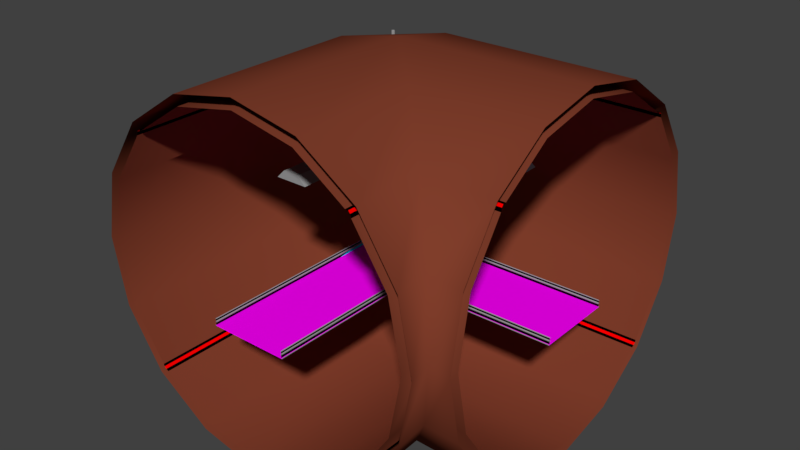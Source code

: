 # Source: room_tunnel_corner.blend  (saved by Blender 2.79.0; exported with 4.5.12 LTS)
import bpy
from mathutils import Matrix  # noqa: F401  (used for matrix-valued properties, if any)

bpy.ops.wm.read_factory_settings(use_empty=True)
scene = bpy.context.scene
scene.name = 'Scene'

# ---- collections
col_collection_1 = bpy.data.collections.new('Collection 1'); scene.collection.children.link(col_collection_1)

# ---- materials (node trees are filled in below, after node groups)
mat_walls = bpy.data.materials.new('Walls')
mat_walls.alpha_threshold = 0.0
mat_walls.use_transparent_shadow = False
mat_walls.diffuse_color = (0.2128, 0.04774, 0.02442, 1.0)
mat_walls.roughness = 0.5
mat_walls.line_color = (0.0, 0.0, 0.0, 1.0)
mat_light = bpy.data.materials.new('Light')
mat_light.alpha_threshold = 0.0
mat_light.use_transparent_shadow = False
mat_light.diffuse_color = (1.0, 1.0, 1.0, 1.0)
mat_light.roughness = 0.5
mat_metal = bpy.data.materials.new('Metal')
mat_metal.alpha_threshold = 0.0
mat_metal.use_transparent_shadow = False
mat_metal.diffuse_color = (0.3264, 0.3264, 0.3264, 1.0)
mat_metal.roughness = 0.5
mat_floor = bpy.data.materials.new('Floor')
mat_floor.alpha_threshold = 0.0
mat_floor.use_transparent_shadow = False
mat_floor.diffuse_color = (1.0, 0.0, 1.0, 1.0)
mat_floor.roughness = 0.5
mat_sides = bpy.data.materials.new('Sides')
mat_sides.alpha_threshold = 0.0
mat_sides.use_transparent_shadow = False
mat_sides.diffuse_color = (0.0, 1.0, 1.0, 1.0)
mat_sides.roughness = 0.5
mat_dark = bpy.data.materials.new('dark')
mat_dark.alpha_threshold = 0.0
mat_dark.use_transparent_shadow = False
mat_dark.diffuse_color = (0.0, 0.0, 0.0, 1.0)
mat_dark.roughness = 0.5
mat_wall_lights = bpy.data.materials.new('wall lights')
mat_wall_lights.alpha_threshold = 0.0
mat_wall_lights.use_transparent_shadow = False
mat_wall_lights.diffuse_color = (1.0, 0.0, 0.0, 1.0)
mat_wall_lights.roughness = 0.5
mat_walls_001 = bpy.data.materials.new('Walls.001')
mat_walls_001.alpha_threshold = 0.0
mat_walls_001.use_transparent_shadow = False
mat_walls_001.diffuse_color = (0.2128, 0.04774, 0.02442, 1.0)
mat_walls_001.roughness = 0.5
mat_walls_001.line_color = (0.0, 0.0, 0.0, 1.0)
mat_walllights = bpy.data.materials.new('WallLights')
mat_walllights.alpha_threshold = 0.0
mat_walllights.use_transparent_shadow = False
mat_walllights.diffuse_color = (1.0, 0.0, 0.0, 1.0)
mat_walllights.roughness = 0.5
mat_dark_002 = bpy.data.materials.new('dark.002')
mat_dark_002.alpha_threshold = 0.0
mat_dark_002.use_transparent_shadow = False
mat_dark_002.diffuse_color = (0.0, 0.0, 0.0, 1.0)
mat_dark_002.roughness = 0.5
mat_walls_004 = bpy.data.materials.new('Walls.004')
mat_walls_004.alpha_threshold = 0.0
mat_walls_004.use_transparent_shadow = False
mat_walls_004.diffuse_color = (0.2128, 0.04774, 0.02442, 1.0)
mat_walls_004.roughness = 0.5
mat_walls_004.line_color = (0.0, 0.0, 0.0, 1.0)
mat_walllights_002 = bpy.data.materials.new('WallLights.002')
mat_walllights_002.alpha_threshold = 0.0
mat_walllights_002.use_transparent_shadow = False
mat_walllights_002.diffuse_color = (1.0, 0.0, 0.0, 1.0)
mat_walllights_002.roughness = 0.5
mat_dark_003 = bpy.data.materials.new('dark.003')
mat_dark_003.alpha_threshold = 0.0
mat_dark_003.use_transparent_shadow = False
mat_dark_003.diffuse_color = (0.0, 0.0, 0.0, 1.0)
mat_dark_003.roughness = 0.5

# ---- material node trees

# ---- world
world_world = bpy.data.worlds.new('World'); scene.world = world_world
world_world.color = (0.05088, 0.05088, 0.05088)
world_world.use_sun_shadow = False
world_world.sun_shadow_jitter_overblur = 0.0
world_world.cycles.sampling_method = 'MANUAL'

# ---- meshes
me_cube_006 = bpy.data.meshes.new('Cube.006')
me_cube_006.from_pydata([(-0.2517, -0.8517, 0.0), (-0.2, -1.0, 0.1374), (-0.2517, 0.8517, 0.0), (-0.2, 1.0, 0.1374), (0.2517, -0.8517, 0.0), (0.2, -1.0, 0.1374), (0.2517, 0.8517, 0.0), (0.2, 1.0, 0.1374), (-4.47e-08, 0.4293, 0.08744), (-4.47e-08, 0.4293, 1.987), (-0.07071, 0.5, 0.08744), (-0.07071, 0.5, 1.987), (0.07071, 0.5, 0.08744), (0.07071, 0.5, 1.987), (4.47e-08, 0.5707, 0.08744), (4.47e-08, 0.5707, 1.987), (-4.47e-08, -0.5707, 0.08744), (-4.47e-08, -0.5707, 1.987), (-0.07071, -0.5, 0.08744), (-0.07071, -0.5, 1.987), (0.07071, -0.5, 0.08744), (0.07071, -0.5, 1.987), (4.47e-08, -0.4293, 0.08744), (4.47e-08, -0.4293, 1.987), (-0.4, 1.0, -0.06256), (-0.4, -1.0, -0.06256), (0.4, 1.0, -0.06256), (0.4, -1.0, -0.06256)], [], [(25, 1, 3, 24), (24, 3, 7, 26), (26, 7, 5, 27), (27, 5, 1, 25), (2, 6, 4, 0), (7, 3, 1, 5), (8, 9, 11, 10), (10, 11, 15, 14), (14, 15, 13, 12), (12, 13, 9, 8), (10, 14, 12, 8), (15, 11, 9, 13), (16, 17, 19, 18), (18, 19, 23, 22), (22, 23, 21, 20), (20, 21, 17, 16), (18, 22, 20, 16), (23, 19, 17, 21), (2, 0, 25, 24), (6, 2, 24, 26), (4, 6, 26, 27), (0, 4, 27, 25)])
me_cube_006.polygons.foreach_set('use_smooth', [0, 0, 0, 0, 0, 0, 1, 1, 1, 1, 1, 1, 1, 1, 1, 1, 1, 1, 0, 0, 0, 0])
me_cube_006.polygons.foreach_set('material_index', [2, 2, 2, 2, 1, 2, 2, 2, 2, 2, 2, 2, 2, 2, 2, 2, 2, 2, 2, 2, 2, 2])
_uv = me_cube_006.uv_layers.new(name='UVMap')
_uv.uv.foreach_set('vector', [0.5221, 0.5021, 0.5442, 0.5021, 0.5442, 0.7178, 0.5221, 0.7178, 0.4114, 0.8473, 0.3892, 0.8257, 0.3892, 0.7826, 0.4114, 0.761, 0.6106, 0.7178, 0.5885, 0.7178, 0.5885, 0.5021, 0.6106, 0.5021, 0.4778, 0.822, 0.4557, 0.8068, 0.4557, 0.7762, 0.4778, 0.761, 0.4057, 0.5181, 0.4614, 0.5181, 0.4614, 0.7018, 0.4057, 0.7018, 0.5885, 0.7178, 0.5442, 0.7178, 0.5442, 0.5021, 0.5885, 0.5021, 0.7214, 0.7502, 0.7214, 0.9552, 0.7103, 0.9552, 0.7103, 0.7502, 0.6549, 0.707, 0.6549, 0.5021, 0.6628, 0.5021, 0.6628, 0.707, 0.6628, 0.707, 0.6628, 0.5021, 0.6706, 0.5021, 0.6706, 0.707, 0.6549, 0.9552, 0.6549, 0.7502, 0.666, 0.7502, 0.666, 0.9552, 0.5774, 0.7718, 0.5774, 0.761, 0.5885, 0.761, 0.5885, 0.7718, 0.5885, 0.8257, 0.5774, 0.8257, 0.5774, 0.8149, 0.5885, 0.8149, 0.8412, 0.5021, 0.8412, 0.707, 0.8302, 0.707, 0.8302, 0.5021, 0.7149, 0.707, 0.7149, 0.5021, 0.7227, 0.5021, 0.7227, 0.707, 0.7227, 0.707, 0.7227, 0.5021, 0.7305, 0.5021, 0.7305, 0.707, 0.7859, 0.5021, 0.7859, 0.707, 0.7748, 0.707, 0.7748, 0.5021, 0.5221, 0.7718, 0.5221, 0.761, 0.5332, 0.761, 0.5332, 0.7718, 0.5332, 0.8257, 0.5221, 0.8257, 0.5221, 0.8149, 0.5332, 0.8149, 0.4057, 0.5181, 0.4057, 0.7018, 0.3892, 0.7178, 0.3892, 0.5021, 0.4614, 0.5181, 0.4057, 0.5181, 0.3892, 0.5021, 0.4778, 0.5021, 0.4614, 0.7018, 0.4614, 0.5181, 0.4778, 0.5021, 0.4778, 0.7178, 0.4057, 0.7018, 0.4614, 0.7018, 0.4778, 0.7178, 0.3892, 0.7178])
me_cube_006.materials.append(mat_walls)
me_cube_006.materials.append(mat_light)
me_cube_006.materials.append(mat_metal)
me_cube_006.use_remesh_preserve_volume = False
me_cube_006.use_remesh_preserve_attributes = False
me_cube_006.use_mirror_vertex_groups = False
me_cube_006.update()
me_cube_004 = bpy.data.meshes.new('Cube.004')
me_cube_004.from_pydata([(-0.2517, -0.8517, 0.0), (-0.2, -1.0, 0.1374), (-0.2517, 0.8517, 0.0), (-0.2, 1.0, 0.1374), (0.2517, -0.8517, 0.0), (0.2, -1.0, 0.1374), (0.2517, 0.8517, 0.0), (0.2, 1.0, 0.1374), (-4.47e-08, 0.4293, 0.08744), (-4.47e-08, 0.4293, 1.987), (-0.07071, 0.5, 0.08744), (-0.07071, 0.5, 1.987), (0.07071, 0.5, 0.08744), (0.07071, 0.5, 1.987), (4.47e-08, 0.5707, 0.08744), (4.47e-08, 0.5707, 1.987), (-4.47e-08, -0.5707, 0.08744), (-4.47e-08, -0.5707, 1.987), (-0.07071, -0.5, 0.08744), (-0.07071, -0.5, 1.987), (0.07071, -0.5, 0.08744), (0.07071, -0.5, 1.987), (4.47e-08, -0.4293, 0.08744), (4.47e-08, -0.4293, 1.987), (-0.4, 1.0, -0.06256), (-0.4, -1.0, -0.06256), (0.4, 1.0, -0.06256), (0.4, -1.0, -0.06256)], [], [(25, 1, 3, 24), (24, 3, 7, 26), (26, 7, 5, 27), (27, 5, 1, 25), (2, 6, 4, 0), (7, 3, 1, 5), (8, 9, 11, 10), (10, 11, 15, 14), (14, 15, 13, 12), (12, 13, 9, 8), (10, 14, 12, 8), (15, 11, 9, 13), (16, 17, 19, 18), (18, 19, 23, 22), (22, 23, 21, 20), (20, 21, 17, 16), (18, 22, 20, 16), (23, 19, 17, 21), (2, 0, 25, 24), (6, 2, 24, 26), (4, 6, 26, 27), (0, 4, 27, 25)])
me_cube_004.polygons.foreach_set('use_smooth', [0, 0, 0, 0, 0, 0, 1, 1, 1, 1, 1, 1, 1, 1, 1, 1, 1, 1, 0, 0, 0, 0])
me_cube_004.polygons.foreach_set('material_index', [2, 2, 2, 2, 1, 2, 2, 2, 2, 2, 2, 2, 2, 2, 2, 2, 2, 2, 2, 2, 2, 2])
_uv = me_cube_004.uv_layers.new(name='UVMap')
_uv.uv.foreach_set('vector', [0.5221, 0.5021, 0.5442, 0.5021, 0.5442, 0.7178, 0.5221, 0.7178, 0.4114, 0.8473, 0.3892, 0.8257, 0.3892, 0.7826, 0.4114, 0.761, 0.6106, 0.7178, 0.5885, 0.7178, 0.5885, 0.5021, 0.6106, 0.5021, 0.4778, 0.822, 0.4557, 0.8068, 0.4557, 0.7762, 0.4778, 0.761, 0.4057, 0.5181, 0.4614, 0.5181, 0.4614, 0.7018, 0.4057, 0.7018, 0.5885, 0.7178, 0.5442, 0.7178, 0.5442, 0.5021, 0.5885, 0.5021, 0.7214, 0.7502, 0.7214, 0.9552, 0.7103, 0.9552, 0.7103, 0.7502, 0.6549, 0.707, 0.6549, 0.5021, 0.6628, 0.5021, 0.6628, 0.707, 0.6628, 0.707, 0.6628, 0.5021, 0.6706, 0.5021, 0.6706, 0.707, 0.6549, 0.9552, 0.6549, 0.7502, 0.666, 0.7502, 0.666, 0.9552, 0.5774, 0.7718, 0.5774, 0.761, 0.5885, 0.761, 0.5885, 0.7718, 0.5885, 0.8257, 0.5774, 0.8257, 0.5774, 0.8149, 0.5885, 0.8149, 0.8412, 0.5021, 0.8412, 0.707, 0.8302, 0.707, 0.8302, 0.5021, 0.7149, 0.707, 0.7149, 0.5021, 0.7227, 0.5021, 0.7227, 0.707, 0.7227, 0.707, 0.7227, 0.5021, 0.7305, 0.5021, 0.7305, 0.707, 0.7859, 0.5021, 0.7859, 0.707, 0.7748, 0.707, 0.7748, 0.5021, 0.5221, 0.7718, 0.5221, 0.761, 0.5332, 0.761, 0.5332, 0.7718, 0.5332, 0.8257, 0.5221, 0.8257, 0.5221, 0.8149, 0.5332, 0.8149, 0.4057, 0.5181, 0.4057, 0.7018, 0.3892, 0.7178, 0.3892, 0.5021, 0.4614, 0.5181, 0.4057, 0.5181, 0.3892, 0.5021, 0.4778, 0.5021, 0.4614, 0.7018, 0.4614, 0.5181, 0.4778, 0.5021, 0.4778, 0.7178, 0.4057, 0.7018, 0.4614, 0.7018, 0.4778, 0.7178, 0.3892, 0.7178])
me_cube_004.materials.append(mat_walls)
me_cube_004.materials.append(mat_light)
me_cube_004.materials.append(mat_metal)
me_cube_004.use_remesh_preserve_volume = False
me_cube_004.use_remesh_preserve_attributes = False
me_cube_004.use_mirror_vertex_groups = False
me_cube_004.update()
me_cube_003 = bpy.data.meshes.new('Cube.003')
me_cube_003.from_pydata([(0.9859, -5.0, 0.08), (1.0, -5.0, 0.1083), (0.9859, -1.0, 0.08), (1.0, -1.0, 0.1083), (1.0, -5.0, 0.05172), (1.014, -5.0, 0.08), (1.0, -1.0, 0.05172), (1.014, -1.0, 0.08), (0.9859, -5.0, 0.16), (1.0, -5.0, 0.1741), (0.9859, -1.0, 0.16), (1.0, -1.0, 0.1741), (1.0, -5.0, 0.1459), (1.014, -5.0, 0.16), (1.0, -1.0, 0.1459), (1.014, -1.0, 0.16), (-1.014, -5.0, 0.08), (-1.0, -5.0, 0.1083), (-1.014, 1.0, 0.08), (-1.0, 1.0, 0.1083), (-1.0, -5.0, 0.05172), (-0.9859, -5.0, 0.08), (-1.0, 1.0, 0.05172), (-0.9859, 1.0, 0.08), (-1.014, -5.0, 0.16), (-1.0, -5.0, 0.1741), (-1.014, 1.0, 0.16), (-1.0, 1.0, 0.1741), (-1.0, -5.0, 0.1459), (-0.9859, -5.0, 0.16), (-1.0, 1.0, 0.1459), (-0.9859, 1.0, 0.16), (5.0, 0.9859, 0.08), (5.0, 1.0, 0.1083), (-1.0, 0.9859, 0.08), (-1.0, 1.0, 0.1083), (5.0, 1.0, 0.05172), (5.0, 1.014, 0.08), (-1.0, 1.0, 0.05172), (-1.0, 1.014, 0.08), (5.0, 0.9859, 0.16), (5.0, 1.0, 0.1741), (-1.0, 0.9859, 0.16), (-1.0, 1.0, 0.1741), (5.0, 1.0, 0.1459), (5.0, 1.014, 0.16), (-1.0, 1.0, 0.1459), (-1.0, 1.014, 0.16), (5.0, -1.014, 0.08), (5.0, -1.0, 0.1083), (1.0, -1.014, 0.08), (1.0, -1.0, 0.1083), (5.0, -1.0, 0.05172), (5.0, -0.9859, 0.08), (1.0, -1.0, 0.05172), (1.0, -0.9859, 0.08), (5.0, -1.014, 0.16), (5.0, -1.0, 0.1741), (1.0, -1.014, 0.16), (1.0, -1.0, 0.1741), (5.0, -1.0, 0.1459), (5.0, -0.9859, 0.16), (1.0, -1.0, 0.1459), (1.0, -0.9859, 0.16), (-1.0, 1.014, 0.08), (-1.0, 1.0, 0.1083), (-1.0, 1.0, 0.05172), (-1.0, 0.9859, 0.08), (-1.0, 1.014, 0.16), (-1.0, 1.0, 0.1741), (-1.0, 1.0, 0.1459), (-1.0, 0.9859, 0.16), (-1.0, 0.947, -1.49e-08), (-1.0, 0.947, 5.2), (-1.053, 1.0, -1.49e-08), (-1.053, 1.0, 5.2), (-0.947, 1.0, -1.49e-08), (-0.947, 1.0, 5.2), (-1.0, 1.053, -1.49e-08), (-1.0, 1.053, 5.2), (-1.032, 0.9675, -0.008428), (-1.032, 1.032, -0.008428), (-0.9675, 1.032, -0.008428), (-0.9675, 0.9675, -0.008428), (-1.0, 1.0, -0.02745), (1.0, -1.053, -1.49e-08), (1.0, -1.053, 5.2), (0.947, -1.0, -1.49e-08), (0.947, -1.0, 5.2), (1.053, -1.0, -1.49e-08), (1.053, -1.0, 5.2), (1.0, -0.947, -1.49e-08), (1.0, -0.947, 5.2), (0.9675, -1.032, -0.008428), (0.9675, -0.9675, -0.008428), (1.032, -0.9675, -0.008428), (1.032, -1.032, -0.008428), (1.0, -1.0, -0.02745)], [(65, 64), (66, 64), (65, 67), (67, 66), (69, 68), (70, 68), (69, 71), (71, 70)], [(0, 1, 3, 2), (6, 7, 5, 4), (2, 6, 4, 0), (7, 3, 1, 5), (8, 9, 11, 10), (14, 15, 13, 12), (10, 14, 12, 8), (15, 11, 9, 13), (16, 17, 19, 18), (22, 23, 21, 20), (18, 22, 20, 16), (23, 19, 17, 21), (24, 25, 27, 26), (30, 31, 29, 28), (26, 30, 28, 24), (31, 27, 25, 29), (32, 33, 35, 34), (38, 39, 37, 36), (34, 38, 36, 32), (39, 35, 33, 37), (40, 41, 43, 42), (46, 47, 45, 44), (42, 46, 44, 40), (47, 43, 41, 45), (48, 49, 51, 50), (54, 55, 53, 52), (50, 54, 52, 48), (55, 51, 49, 53), (56, 57, 59, 58), (62, 63, 61, 60), (58, 62, 60, 56), (63, 59, 57, 61), (72, 73, 75, 74, 80), (74, 75, 79, 78, 81), (78, 79, 77, 76, 82), (76, 77, 73, 72, 83), (84, 82, 76, 83), (85, 86, 88, 87, 93), (80, 84, 83, 72), (74, 81, 84, 80), (81, 78, 82, 84), (87, 88, 92, 91, 94), (91, 92, 90, 89, 95), (89, 90, 86, 85, 96), (97, 95, 89, 96), (93, 97, 96, 85), (87, 94, 97, 93), (94, 91, 95, 97)])
me_cube_003.polygons.foreach_set('use_smooth', [True] * 48)
me_cube_003.polygons.foreach_set('material_index', [1, 1, 1, 1, 1, 1, 1, 1, 1, 1, 1, 1, 1, 1, 1, 1, 1, 1, 1, 1, 1, 1, 1, 1, 1, 1, 1, 1, 1, 1, 1, 1, 1, 1, 1, 1, 1, 1, 1, 1, 1, 1, 1, 1, 1, 1, 1, 1])
_uv = me_cube_003.uv_layers.new(name='UVMap')
_uv.uv.foreach_set('vector', [0.05026, 0.07237, 0.05043, 0.05668, 0.9496, 0.05668, 0.9494, 0.07237, 0.9499, 0.0253, 0.9497, 0.04099, 0.0506, 0.04099, 0.05077, 0.0253, 0.9494, 0.07237, 0.9492, 0.08806, 0.0501, 0.08806, 0.05026, 0.07237, 0.9497, 0.04099, 0.9496, 0.05668, 0.05043, 0.05668, 0.0506, 0.04099, 0.05026, 0.07237, 0.05043, 0.05668, 0.9496, 0.05668, 0.9494, 0.07237, 0.9499, 0.0253, 0.9497, 0.04099, 0.0506, 0.04099, 0.05077, 0.0253, 0.9494, 0.07237, 0.9492, 0.08806, 0.0501, 0.08806, 0.05026, 0.07237, 0.9497, 0.04099, 0.9496, 0.05668, 0.05043, 0.05668, 0.0506, 0.04099, 0.05026, 0.07237, 0.05043, 0.05668, 0.9496, 0.05668, 0.9494, 0.07237, 0.9499, 0.0253, 0.9497, 0.04099, 0.0506, 0.04099, 0.05077, 0.0253, 0.9494, 0.07237, 0.9492, 0.08806, 0.0501, 0.08806, 0.05026, 0.07237, 0.9497, 0.04099, 0.9496, 0.05668, 0.05043, 0.05668, 0.0506, 0.04099, 0.05026, 0.07237, 0.05043, 0.05668, 0.9496, 0.05668, 0.9494, 0.07237, 0.9499, 0.0253, 0.9497, 0.04099, 0.0506, 0.04099, 0.05077, 0.0253, 0.9494, 0.07237, 0.9492, 0.08806, 0.0501, 0.08806, 0.05026, 0.07237, 0.9497, 0.04099, 0.9496, 0.05668, 0.05043, 0.05668, 0.0506, 0.04099, 0.05026, 0.07237, 0.05043, 0.05668, 0.9496, 0.05668, 0.9494, 0.07237, 0.9499, 0.0253, 0.9497, 0.04099, 0.0506, 0.04099, 0.05077, 0.0253, 0.9494, 0.07237, 0.9492, 0.08806, 0.0501, 0.08806, 0.05026, 0.07237, 0.9497, 0.04099, 0.9496, 0.05668, 0.05043, 0.05668, 0.0506, 0.04099, 0.05026, 0.07237, 0.05043, 0.05668, 0.9496, 0.05668, 0.9494, 0.07237, 0.9499, 0.0253, 0.9497, 0.04099, 0.0506, 0.04099, 0.05077, 0.0253, 0.9494, 0.07237, 0.9492, 0.08806, 0.0501, 0.08806, 0.05026, 0.07237, 0.9497, 0.04099, 0.9496, 0.05668, 0.05043, 0.05668, 0.0506, 0.04099, 0.05026, 0.07237, 0.05043, 0.05668, 0.9496, 0.05668, 0.9494, 0.07237, 0.9499, 0.0253, 0.9497, 0.04099, 0.0506, 0.04099, 0.05077, 0.0253, 0.9494, 0.07237, 0.9492, 0.08806, 0.0501, 0.08806, 0.05026, 0.07237, 0.9497, 0.04099, 0.9496, 0.05668, 0.05043, 0.05668, 0.0506, 0.04099, 0.05026, 0.07237, 0.05043, 0.05668, 0.9496, 0.05668, 0.9494, 0.07237, 0.9499, 0.0253, 0.9497, 0.04099, 0.0506, 0.04099, 0.05077, 0.0253, 0.9494, 0.07237, 0.9492, 0.08806, 0.0501, 0.08806, 0.05026, 0.07237, 0.9497, 0.04099, 0.9496, 0.05668, 0.05043, 0.05668, 0.0506, 0.04099, 0.0, 0.0, 0.0, 0.0, 0.0, 0.0, 0.0, 0.0, 0.0, 0.0, 0.0, 0.0, 0.0, 0.0, 0.0, 0.0, 0.0, 0.0, 0.0, 0.0, 0.0, 0.0, 0.0, 0.0, 0.0, 0.0, 0.0, 0.0, 0.0, 0.0, 0.0, 0.0, 0.0, 0.0, 0.0, 0.0, 0.0, 0.0, 0.0, 0.0, 0.0, 0.0, 0.0, 0.0, 0.0, 0.0, 0.0, 0.0, 0.0, 0.0, 0.0, 0.0, 0.0, 0.0, 0.0, 0.0, 0.0, 0.0, 0.0, 0.0, 0.0, 0.0, 0.0, 0.0, 0.0, 0.0, 0.0, 0.0, 0.0, 0.0, 0.0, 0.0, 0.0, 0.0, 0.0, 0.0, 0.0, 0.0, 0.0, 0.0, 0.0, 0.0, 0.0, 0.0, 0.0, 0.0, 0.0, 0.0, 0.0, 0.0, 0.0, 0.0, 0.0, 0.0, 0.0, 0.0, 0.0, 0.0, 0.0, 0.0, 0.0, 0.0, 0.0, 0.0, 0.0, 0.0, 0.0, 0.0, 0.0, 0.0, 0.0, 0.0, 0.0, 0.0, 0.0, 0.0, 0.0, 0.0, 0.0, 0.0, 0.0, 0.0, 0.0, 0.0, 0.0, 0.0, 0.0, 0.0, 0.0, 0.0, 0.0, 0.0, 0.0, 0.0, 0.0, 0.0, 0.0, 0.0, 0.0, 0.0, 0.0, 0.0, 0.0, 0.0])
me_cube_003.materials.append(mat_walls)
me_cube_003.materials.append(mat_metal)
me_cube_003.use_remesh_preserve_volume = False
me_cube_003.use_remesh_preserve_attributes = False
me_cube_003.use_mirror_vertex_groups = False
me_cube_003.update()
me_cube_002 = bpy.data.meshes.new('Cube.002')
me_cube_002.from_pydata([(1.0, -3.0, 0.0), (-1.0, -3.0, 0.0), (1.0, -3.0, 0.16), (-1.0, -3.0, 0.16), (1.0, -2.0, 0.0), (1.0, -1.0, 0.0), (-1.0, -1.0, 0.0), (-1.0, -2.0, 0.0), (-1.0, -1.0, 0.16), (-1.0, -2.0, 0.16), (1.0, -2.0, 0.16), (1.0, -1.0, 0.16), (1.0, -3.0, 0.0), (-1.0, -3.0, 0.0), (1.0, -3.0, 0.16), (-1.0, -3.0, 0.16), (1.0, -2.0, 0.0), (1.0, -1.0, 0.0), (-1.0, -1.0, 0.0), (-1.0, -2.0, 0.0), (-1.0, -1.0, 0.16), (-1.0, -2.0, 0.16), (1.0, -2.0, 0.16), (1.0, -1.0, 0.16), (1.022, -3.0, 0.0), (-1.022, -3.0, 0.0), (1.022, -2.0, 0.0), (1.022, -1.0, 0.0), (1.022, 0.0, 0.0), (-1.022, 0.0, 0.0), (-1.022, -1.0, 0.0), (-1.022, -2.0, 0.0), (0.0, -3.0, 0.0), (0.0, 0.0, 0.0), (0.0, -1.0, 0.0), (0.0, -2.0, 0.0), (1.022, -4.0, 0.0), (-1.022, -4.0, 0.0), (1.022, -3.0, 0.0), (-1.022, -3.0, 0.0), (0.0, -4.0, 0.0), (0.0, -3.0, 0.0), (1.0, -4.0, 0.0), (-1.0, -4.0, 0.0), (1.0, -4.0, 0.16), (-1.0, -4.0, 0.16), (1.0, -3.0, 0.0), (-1.0, -3.0, 0.0), (-1.0, -3.0, 0.16), (1.0, -3.0, 0.16), (1.0, -4.0, 0.0), (-1.0, -4.0, 0.0), (1.0, -4.0, 0.16), (-1.0, -4.0, 0.16), (1.0, -3.0, 0.0), (-1.0, -3.0, 0.0), (-1.0, -3.0, 0.16), (1.0, -3.0, 0.16), (1.022, -5.0, 0.0), (-1.022, -5.0, 0.0), (1.022, -4.0, 0.0), (-1.022, -4.0, 0.0), (0.0, -5.0, 0.0), (0.0, -4.0, 0.0), (1.0, -5.0, 0.0), (-1.0, -5.0, 0.0), (1.0, -5.0, 0.16), (-1.0, -5.0, 0.16), (1.0, -4.0, 0.0), (-1.0, -4.0, 0.0), (-1.0, -4.0, 0.16), (1.0, -4.0, 0.16), (1.0, -5.0, 0.0), (-1.0, -5.0, 0.0), (1.0, -5.0, 0.16), (-1.0, -5.0, 0.16), (1.0, -4.0, 0.0), (-1.0, -4.0, 0.0), (-1.0, -4.0, 0.16), (1.0, -4.0, 0.16), (3.0, 1.0, 7.451e-09), (3.0, -1.0, 7.451e-09), (3.0, 1.0, 0.16), (3.0, -1.0, 0.16), (2.0, 1.0, 7.451e-09), (1.0, 1.0, 7.451e-09), (1.0, -1.0, 7.451e-09), (2.0, -1.0, 7.451e-09), (1.0, -1.0, 0.16), (2.0, -1.0, 0.16), (2.0, 1.0, 0.16), (1.0, 1.0, 0.16), (3.0, 1.0, 7.451e-09), (3.0, -1.0, 7.451e-09), (3.0, 1.0, 0.16), (3.0, -1.0, 0.16), (2.0, 1.0, 7.451e-09), (1.0, 1.0, 7.451e-09), (1.0, -1.0, 7.451e-09), (2.0, -1.0, 7.451e-09), (1.0, -1.0, 0.16), (2.0, -1.0, 0.16), (2.0, 1.0, 0.16), (1.0, 1.0, 0.16), (3.0, 1.022, 7.451e-09), (3.0, -1.022, 7.451e-09), (2.0, 1.022, 7.451e-09), (1.0, 1.022, 7.451e-09), (1.0, -1.022, 7.451e-09), (2.0, -1.022, 7.451e-09), (3.0, 2.384e-07, 7.451e-09), (1.0, 0.0, 7.451e-09), (2.0, 0.0, 7.451e-09), (4.0, 1.022, 7.451e-09), (4.0, -1.022, 7.451e-09), (3.0, 1.022, 7.451e-09), (3.0, -1.022, 7.451e-09), (4.0, 0.0, 7.451e-09), (3.0, 2.384e-07, 7.451e-09), (4.0, 1.0, 7.451e-09), (4.0, -1.0, 7.451e-09), (4.0, 1.0, 0.16), (4.0, -1.0, 0.16), (3.0, 1.0, 7.451e-09), (3.0, -1.0, 7.451e-09), (3.0, -1.0, 0.16), (3.0, 1.0, 0.16), (4.0, 1.0, 7.451e-09), (4.0, -1.0, 7.451e-09), (4.0, 1.0, 0.16), (4.0, -1.0, 0.16), (3.0, 1.0, 7.451e-09), (3.0, -1.0, 7.451e-09), (3.0, -1.0, 0.16), (3.0, 1.0, 0.16), (5.0, 1.022, 7.451e-09), (5.0, -1.022, 7.451e-09), (4.0, 1.022, 7.451e-09), (4.0, -1.022, 7.451e-09), (5.0, 0.0, 7.451e-09), (4.0, 0.0, 7.451e-09), (5.0, 1.0, 7.451e-09), (5.0, -1.0, 7.451e-09), (5.0, 1.0, 0.16), (5.0, -1.0, 0.16), (4.0, 1.0, 7.451e-09), (4.0, -1.0, 7.451e-09), (4.0, -1.0, 0.16), (4.0, 1.0, 0.16), (5.0, 1.0, 7.451e-09), (5.0, -1.0, 7.451e-09), (5.0, 1.0, 0.16), (5.0, -1.0, 0.16), (4.0, 1.0, 7.451e-09), (4.0, -1.0, 7.451e-09), (4.0, -1.0, 0.16), (4.0, 1.0, 0.16), (1.022, -3.0, -0.02), (-1.022, -3.0, -0.02), (1.022, -2.0, -0.02), (1.022, -1.0, -0.02), (-1.022, -1.0, -0.02), (-1.022, -2.0, -0.02), (1.022, -4.0, -0.02), (-1.022, -4.0, -0.02), (1.022, -3.0, -0.02), (-1.022, -3.0, -0.02), (1.022, -5.0, -0.02), (-1.022, -5.0, -0.02), (1.022, -4.0, -0.02), (-1.022, -4.0, -0.02), (3.0, 1.022, -0.02), (3.0, -1.022, -0.02), (2.0, 1.022, -0.02), (1.0, 1.022, -0.02), (1.0, -1.022, -0.02), (2.0, -1.022, -0.02), (4.0, 1.022, -0.02), (4.0, -1.022, -0.02), (3.0, 1.022, -0.02), (3.0, -1.022, -0.02), (5.0, 1.022, -0.02), (5.0, -1.022, -0.02), (4.0, 1.022, -0.02), (4.0, -1.022, -0.02), (1.022, -2.0, -0.02), (1.022, -1.0, -0.02), (1.022, 0.0, -0.02), (1.022, 1.0, -0.02), (-1.022, 1.022, -0.02), (-1.022, 0.0, -0.02), (-1.022, -1.0, -0.02), (-1.022, -2.0, -0.02), (0.0, -3.0, -0.02), (0.0, 1.0, -0.02), (0.0, 0.0, -0.02), (0.0, -1.0, -0.02), (0.0, -2.0, -0.02), (-1.022, -4.0, -0.02), (1.022, -3.0, -0.02), (-1.022, -3.0, -0.02), (0.0, 1.0, 7.451e-09), (-1.0, 1.0, 7.451e-09), (0.0, 1.0, 0.16), (-1.0, 1.0, 0.16), (1.022, -5.0, -0.02), (-1.022, -5.0, -0.02), (1.022, -4.0, -0.02), (0.0, -5.0, -0.02), (0.0, -4.0, -0.02), (-5.96e-08, 1.0, 0.16), (1.0, 1.0, 0.16), (-5.96e-08, 1.0, 7.451e-09), (1.0, 1.0, 7.451e-09), (3.0, 1.022, -0.02), (2.0, 1.022, -0.02), (1.0, 1.022, -0.02), (1.0, -1.022, -0.02), (2.0, -1.022, -0.02), (3.0, 2.384e-07, -0.02), (1.0, 0.0, -0.02), (2.0, 0.0, -0.02), (4.0, 1.022, -0.02), (4.0, -1.022, -0.02), (3.0, -1.022, -0.02), (4.0, 0.0, -0.02), (5.0, 1.022, -0.02), (5.0, -1.022, -0.02), (5.0, 0.0, -0.02), (-1.0, 0.0, 0.0), (-1.0, -1.0, 0.0), (-1.0, 0.0, 0.16), (-1.0, -1.0, 0.16), (-1.0, 1.0, 0.0), (-1.0, 0.0, 0.0), (-1.0, 1.0, 0.16), (-1.0, 0.0, 0.16), (-1.0, -1.0, 0.0), (-1.0, 0.0, 0.16), (-1.0, -1.0, 0.16), (-1.0, 1.0, 0.0), (-1.0, 0.0, 0.0), (-1.0, 1.0, 0.16), (-1.0, 0.0, 0.16), (0.0, 1.022, -0.02), (-1.022, 1.022, 7.451e-09), (0.0, 1.022, 7.451e-09)], [], [(4, 0, 2, 10), (7, 6, 8, 9), (1, 7, 9, 3), (5, 4, 10, 11), (16, 22, 14, 12), (19, 21, 20, 18), (13, 15, 21, 19), (17, 23, 22, 16), (32, 24, 26, 35), (35, 26, 27, 34), (34, 27, 28, 33), (33, 246, 245, 29), (31, 35, 34, 30), (30, 34, 33, 29), (111, 107, 246, 33), (25, 32, 35, 31), (40, 36, 38, 41), (37, 40, 41, 39), (46, 42, 44, 49), (43, 47, 48, 45), (54, 57, 52, 50), (51, 53, 56, 55), (62, 58, 60, 63), (59, 62, 63, 61), (68, 64, 66, 71), (65, 69, 70, 67), (76, 79, 74, 72), (73, 75, 78, 77), (84, 80, 82, 90), (87, 86, 88, 89), (81, 87, 89, 83), (85, 84, 90, 91), (96, 102, 94, 92), (99, 101, 100, 98), (93, 95, 101, 99), (97, 103, 102, 96), (110, 104, 106, 112), (112, 106, 107, 111), (109, 112, 111, 108), (105, 110, 112, 109), (117, 113, 115, 118), (114, 117, 118, 116), (123, 119, 121, 126), (120, 124, 125, 122), (131, 134, 129, 127), (128, 130, 133, 132), (139, 135, 137, 140), (136, 139, 140, 138), (145, 141, 143, 148), (142, 146, 147, 144), (153, 156, 151, 149), (150, 152, 155, 154), (109, 108, 175, 176), (25, 31, 162, 158), (114, 116, 180, 178), (26, 24, 157, 159), (115, 113, 177, 179), (27, 26, 159, 160), (37, 39, 166, 164), (38, 36, 163, 165), (105, 109, 176, 172), (136, 138, 184, 182), (106, 104, 171, 173), (137, 135, 181, 183), (107, 106, 173, 174), (59, 61, 170, 168), (60, 58, 167, 169), (31, 30, 161, 162), (193, 197, 185, 199), (197, 196, 186, 185), (196, 195, 187, 186), (195, 194, 188, 187), (192, 191, 196, 197), (191, 190, 195, 196), (190, 189, 194, 195), (200, 192, 197, 193), (209, 193, 199, 207), (198, 200, 193, 209), (208, 209, 207, 205), (206, 198, 209, 208), (202, 201, 203, 204), (212, 213, 211, 210), (219, 221, 215, 214), (221, 220, 216, 215), (218, 217, 220, 221), (224, 218, 221, 219), (225, 219, 214, 222), (223, 224, 219, 225), (228, 225, 222, 226), (227, 223, 225, 228), (230, 232, 231, 229), (234, 236, 235, 233), (237, 29, 238, 239), (241, 240, 242, 243), (30, 29, 190, 161), (29, 245, 189, 190), (246, 107, 216, 244), (245, 246, 244, 189), (201, 210, 211, 97), (233, 242, 210, 201)])
me_cube_002.polygons.foreach_set('material_index', [2, 2, 2, 2, 2, 2, 2, 2, 1, 1, 1, 1, 1, 1, 1, 1, 1, 1, 2, 2, 2, 2, 1, 1, 2, 2, 2, 2, 2, 2, 2, 2, 2, 2, 2, 2, 1, 1, 1, 1, 1, 1, 2, 2, 2, 2, 1, 1, 2, 2, 2, 2, 3, 3, 3, 3, 3, 3, 3, 3, 3, 3, 3, 3, 3, 3, 3, 3, 1, 1, 1, 1, 1, 1, 1, 1, 1, 1, 1, 1, 2, 2, 1, 1, 1, 1, 1, 1, 1, 1, 2, 2, 2, 2, 3, 3, 3, 3, 2, 2])
_uv = me_cube_002.uv_layers.new(name='UVMap')
_uv.uv.foreach_set('vector', [0.03125, 0.6875, 0.2812, 0.6875, 0.2812, 0.5938, 0.03125, 0.5938, 0.2812, 0.6875, 0.03125, 0.6875, 0.03125, 0.5938, 0.2812, 0.5938, 0.2812, 0.6875, 0.03125, 0.6875, 0.03125, 0.5938, 0.2812, 0.5938, 0.03125, 0.6875, 0.2812, 0.6875, 0.2812, 0.5938, 0.03125, 0.5938, 0.03125, 0.6875, 0.03125, 0.5938, 0.2812, 0.5938, 0.2812, 0.6875, 0.2812, 0.6875, 0.2812, 0.5938, 0.03125, 0.5938, 0.03125, 0.6875, 0.2812, 0.6875, 0.2812, 0.5938, 0.03125, 0.5938, 0.03125, 0.6875, 0.03125, 0.6875, 0.03125, 0.5938, 0.2812, 0.5938, 0.2812, 0.6875, 0.2812, 0.9688, 0.03125, 0.9688, 0.03125, 0.7188, 0.2812, 0.7188, 0.2812, 0.9688, 0.03125, 0.9688, 0.03125, 0.7188, 0.2812, 0.7188, 0.2812, 0.9688, 0.03125, 0.9688, 0.03125, 0.7188, 0.2812, 0.7188, 0.2812, 0.9688, 0.03125, 0.9688, 0.03125, 0.7188, 0.2812, 0.7188, 0.2812, 0.9688, 0.03125, 0.9688, 0.03125, 0.7188, 0.2812, 0.7188, 0.2812, 0.9688, 0.03125, 0.9688, 0.03125, 0.7188, 0.2812, 0.7188, 0.2812, 0.9688, 0.03125, 0.9688, 0.03125, 0.7188, 0.2812, 0.7188, 0.2812, 0.9688, 0.03125, 0.9688, 0.03125, 0.7188, 0.2812, 0.7188, 0.2812, 0.9688, 0.03125, 0.9688, 0.03125, 0.7188, 0.2812, 0.7188, 0.2812, 0.9688, 0.03125, 0.9688, 0.03125, 0.7188, 0.2812, 0.7188, 0.03125, 0.6875, 0.2812, 0.6875, 0.2812, 0.5938, 0.03125, 0.5938, 0.2812, 0.6875, 0.03125, 0.6875, 0.03125, 0.5938, 0.2812, 0.5938, 0.03125, 0.6875, 0.03125, 0.5938, 0.2812, 0.5938, 0.2812, 0.6875, 0.2812, 0.6875, 0.2812, 0.5938, 0.03125, 0.5938, 0.03125, 0.6875, 0.2812, 0.9688, 0.03125, 0.9688, 0.03125, 0.7188, 0.2812, 0.7188, 0.2812, 0.9688, 0.03125, 0.9688, 0.03125, 0.7188, 0.2812, 0.7188, 0.03125, 0.6875, 0.2812, 0.6875, 0.2812, 0.5938, 0.03125, 0.5938, 0.2812, 0.6875, 0.03125, 0.6875, 0.03125, 0.5938, 0.2812, 0.5938, 0.03125, 0.6875, 0.03125, 0.5938, 0.2812, 0.5938, 0.2812, 0.6875, 0.2812, 0.6875, 0.2812, 0.5938, 0.03125, 0.5938, 0.03125, 0.6875, 0.03125, 0.6875, 0.2812, 0.6875, 0.2812, 0.5938, 0.03125, 0.5938, 0.2812, 0.6875, 0.03125, 0.6875, 0.03125, 0.5938, 0.2812, 0.5938, 0.2812, 0.6875, 0.03125, 0.6875, 0.03125, 0.5938, 0.2812, 0.5938, 0.03125, 0.6875, 0.2812, 0.6875, 0.2812, 0.5938, 0.03125, 0.5938, 0.03125, 0.6875, 0.03125, 0.5938, 0.2812, 0.5938, 0.2812, 0.6875, 0.2812, 0.6875, 0.2812, 0.5938, 0.03125, 0.5938, 0.03125, 0.6875, 0.2812, 0.6875, 0.2812, 0.5938, 0.03125, 0.5938, 0.03125, 0.6875, 0.03125, 0.6875, 0.03125, 0.5938, 0.2812, 0.5938, 0.2812, 0.6875, 0.2812, 0.9688, 0.03125, 0.9688, 0.03125, 0.7188, 0.2812, 0.7188, 0.2812, 0.9688, 0.03125, 0.9688, 0.03125, 0.7188, 0.2812, 0.7188, 0.2812, 0.9688, 0.03125, 0.9688, 0.03125, 0.7188, 0.2812, 0.7188, 0.2812, 0.9688, 0.03125, 0.9688, 0.03125, 0.7188, 0.2812, 0.7188, 0.2812, 0.9688, 0.03125, 0.9688, 0.03125, 0.7188, 0.2812, 0.7188, 0.2812, 0.9688, 0.03125, 0.9688, 0.03125, 0.7188, 0.2812, 0.7188, 0.03125, 0.6875, 0.2812, 0.6875, 0.2812, 0.5938, 0.03125, 0.5938, 0.2812, 0.6875, 0.03125, 0.6875, 0.03125, 0.5938, 0.2812, 0.5938, 0.03125, 0.6875, 0.03125, 0.5938, 0.2812, 0.5938, 0.2812, 0.6875, 0.2812, 0.6875, 0.2812, 0.5938, 0.03125, 0.5938, 0.03125, 0.6875, 0.2812, 0.9688, 0.03125, 0.9688, 0.03125, 0.7188, 0.2812, 0.7188, 0.2812, 0.9688, 0.03125, 0.9688, 0.03125, 0.7188, 0.2812, 0.7188, 0.03125, 0.6875, 0.2812, 0.6875, 0.2812, 0.5938, 0.03125, 0.5938, 0.2812, 0.6875, 0.03125, 0.6875, 0.03125, 0.5938, 0.2812, 0.5938, 0.03125, 0.6875, 0.03125, 0.5938, 0.2812, 0.5938, 0.2812, 0.6875, 0.2812, 0.6875, 0.2812, 0.5938, 0.03125, 0.5938, 0.03125, 0.6875, 0.2812, 0.9688, 0.2812, 0.7188, 0.2812, 0.7188, 0.2812, 0.9688, 0.2812, 0.9688, 0.2812, 0.7188, 0.2812, 0.7188, 0.2812, 0.9688, 0.2812, 0.9688, 0.2812, 0.7188, 0.2812, 0.7188, 0.2812, 0.9688, 0.03125, 0.7188, 0.03125, 0.9688, 0.03125, 0.9688, 0.03125, 0.7188, 0.03125, 0.7188, 0.03125, 0.9688, 0.03125, 0.9688, 0.03125, 0.7188, 0.03125, 0.7188, 0.03125, 0.9688, 0.03125, 0.9688, 0.03125, 0.7188, 0.2812, 0.9688, 0.2812, 0.7188, 0.2812, 0.7188, 0.2812, 0.9688, 0.03125, 0.7188, 0.03125, 0.9688, 0.03125, 0.9688, 0.03125, 0.7188, 0.2812, 0.9688, 0.2812, 0.7188, 0.2812, 0.7188, 0.2812, 0.9688, 0.2812, 0.9688, 0.2812, 0.7188, 0.2812, 0.7188, 0.2812, 0.9688, 0.03125, 0.7188, 0.03125, 0.9688, 0.03125, 0.9688, 0.03125, 0.7188, 0.03125, 0.7188, 0.03125, 0.9688, 0.03125, 0.9688, 0.03125, 0.7188, 0.03125, 0.7188, 0.03125, 0.9688, 0.03125, 0.9688, 0.03125, 0.7188, 0.2812, 0.9688, 0.2812, 0.7188, 0.2812, 0.7188, 0.2812, 0.9688, 0.03125, 0.7188, 0.03125, 0.9688, 0.03125, 0.9688, 0.03125, 0.7188, 0.2812, 0.9688, 0.2812, 0.7188, 0.2812, 0.7188, 0.2812, 0.9688, 0.2812, 0.9688, 0.2812, 0.7188, 0.03125, 0.7188, 0.03125, 0.9688, 0.2812, 0.9688, 0.2812, 0.7188, 0.03125, 0.7188, 0.03125, 0.9688, 0.2812, 0.9688, 0.2812, 0.7188, 0.03125, 0.7188, 0.03125, 0.9688, 0.2812, 0.9688, 0.2812, 0.7188, 0.03125, 0.7188, 0.03125, 0.9688, 0.2812, 0.9688, 0.2812, 0.7188, 0.03125, 0.7188, 0.03125, 0.9688, 0.2812, 0.9688, 0.2812, 0.7188, 0.03125, 0.7188, 0.03125, 0.9688, 0.2812, 0.9688, 0.2812, 0.7188, 0.03125, 0.7188, 0.03125, 0.9688, 0.2812, 0.9688, 0.2812, 0.7188, 0.03125, 0.7188, 0.03125, 0.9688, 0.2812, 0.9688, 0.2812, 0.7188, 0.03125, 0.7188, 0.03125, 0.9688, 0.2812, 0.9688, 0.2812, 0.7188, 0.03125, 0.7188, 0.03125, 0.9688, 0.2812, 0.9688, 0.2812, 0.7188, 0.03125, 0.7188, 0.03125, 0.9688, 0.2812, 0.9688, 0.2812, 0.7188, 0.03125, 0.7188, 0.03125, 0.9688, 0.03125, 0.6875, 0.2812, 0.6875, 0.2812, 0.5938, 0.03125, 0.5938, 0.03125, 0.6875, 0.2812, 0.6875, 0.2812, 0.5938, 0.03125, 0.5938, 0.2812, 0.9688, 0.2812, 0.7188, 0.03125, 0.7188, 0.03125, 0.9688, 0.2812, 0.9688, 0.2812, 0.7188, 0.03125, 0.7188, 0.03125, 0.9688, 0.2812, 0.9688, 0.2812, 0.7188, 0.03125, 0.7188, 0.03125, 0.9688, 0.2812, 0.9688, 0.2812, 0.7188, 0.03125, 0.7188, 0.03125, 0.9688, 0.2812, 0.9688, 0.2812, 0.7188, 0.03125, 0.7188, 0.03125, 0.9688, 0.2812, 0.9688, 0.2812, 0.7188, 0.03125, 0.7188, 0.03125, 0.9688, 0.2812, 0.9688, 0.2812, 0.7188, 0.03125, 0.7188, 0.03125, 0.9688, 0.2812, 0.9688, 0.2812, 0.7188, 0.03125, 0.7188, 0.03125, 0.9688, 0.2812, 0.6875, 0.2812, 0.5938, 0.03125, 0.5938, 0.03125, 0.6875, 0.2812, 0.6875, 0.2812, 0.5938, 0.03125, 0.5938, 0.03125, 0.6875, 0.2812, 0.6875, 0.03125, 0.6875, 0.03125, 0.5938, 0.2812, 0.5938, 0.2812, 0.6875, 0.03125, 0.6875, 0.03125, 0.5938, 0.2812, 0.5938, 0.2812, 0.9688, 0.2812, 0.7188, 0.2812, 0.7188, 0.2812, 0.9688, 0.2812, 0.9688, 0.2812, 0.7188, 0.2812, 0.7188, 0.2812, 0.9688, 0.03125, 0.7188, 0.03125, 0.9688, 0.03125, 0.9688, 0.03125, 0.7188, 0.03125, 0.7188, 0.03125, 0.9688, 0.03125, 0.9688, 0.03125, 0.7188, 0.03125, 0.6875, 0.03125, 0.5938, 0.2812, 0.5938, 0.2812, 0.6875, 0.03125, 0.6875, 0.03125, 0.5938, 0.2812, 0.5938, 0.2812, 0.6875])
me_cube_002.materials.append(mat_walls)
me_cube_002.materials.append(mat_floor)
me_cube_002.materials.append(mat_sides)
me_cube_002.materials.append(mat_metal)
me_cube_002.use_remesh_preserve_volume = False
me_cube_002.use_remesh_preserve_attributes = False
me_cube_002.use_mirror_vertex_groups = False
me_cube_002.update()
me_cube = bpy.data.meshes.new('Cube')
me_cube.from_pydata([(5.0, -9.537e-07, -3.243), (5.0, -4.243, 1.0), (5.0, -1.624, -2.92), (5.0, -3.92, 2.624), (5.0, -3.92, -0.6236), (3.92, -5.0, 2.624), (4.243, -5.0, 1.0), (-9.537e-07, -9.537e-07, -3.243), (4.243, -4.243, 1.0), (3.92, -3.92, 2.624), (1.624, -1.624, -2.92), (3.92, -3.92, -0.6236), (3.188, -5.003, 4.19), (9.352e-06, -5.0, 5.51), (1.726, -5.001, 5.167), (5.003, -3.188, -2.19), (5.003, -3.188, 4.19), (5.0, -9.847e-07, -3.51), (5.016, -4.512, 1.0), (5.0, -4.898e-07, 5.51), (5.001, -1.726, -3.167), (5.011, -4.167, 2.729), (5.001, -1.726, 5.167), (5.011, -4.167, -0.7288), (3.188, -5.003, -2.19), (4.167, -5.011, -0.7288), (1.726, -5.001, -3.167), (4.167, -5.011, 2.729), (4.512, -5.016, 1.0), (-9.673e-07, -5.0, -3.51), (-9.728e-07, -9.586e-07, -3.51), (4.432, -4.432, 1.0), (4.08, -4.08, 2.766), (1.665, -1.665, -3.181), (4.08, -4.08, -0.766), (3.1, -3.1, -2.227), (1.665, -1.665, 5.181), (3.1, -3.1, 4.227), (1.624, -1.624, 4.92), (1.624, -5.0, 4.92), (5.0, -1.624, 4.92), (2.913, -2.913, 4.058), (3.058, -3.058, 3.913), (2.913, -5.0, 4.058), (3.058, -5.0, 3.913), (5.0, -3.058, 3.913), (5.0, -2.913, 4.058), (2.991, -2.991, 4.057), (3.041, -3.041, 4.003), (3.041, -5.004, 4.003), (2.991, -5.001, 4.057), (5.001, -2.991, 4.057), (5.004, -3.041, 4.003), (5.0, -2.913, -2.058), (5.0, -3.058, -1.913), (3.058, -5.0, -1.913), (2.913, -5.0, -2.058), (3.058, -3.058, -1.913), (2.913, -2.913, -2.058), (3.92, -5.0, -0.6236), (1.624, -5.0, -2.92), (2.991, -2.991, -2.029), (3.041, -3.041, -1.978), (3.044, -5.003, -1.978), (2.989, -5.007, -2.029), (5.007, -2.989, -2.029), (5.003, -3.044, -1.978), (4.997, 3.044, -1.978), (4.993, 2.989, -2.029), (5.0, 4.243, 1.0), (5.0, 9.537e-07, 5.243), (5.0, 3.92, 2.624), (5.0, 1.624, -2.92), (5.0, 3.92, -0.6236), (5.0, 1.624, 4.92), (5.0, 3.175, -2.183), (5.0, 3.175, 4.19), (5.0, 4.49, 1.004), (5.0, 4.149, 2.728), (5.0, 1.718, -3.16), (5.0, 4.149, -0.721), (5.0, 1.718, 5.167), (5.0, 3.058, -1.913), (5.0, 2.913, -2.058), (5.0, 2.913, 4.058), (5.0, 3.058, 3.913), (4.996, 3.041, 4.003), (4.999, 2.991, 4.057), (-9.537e-07, 3.175, -2.183), (-1.431e-06, 3.175, 4.19), (-1.431e-06, 4.49, 1.004), (-9.537e-07, 1.718, -3.16), (-9.537e-07, 1.718, 5.167), (-9.537e-07, 4.149, 2.728), (-1.431e-06, 4.149, -0.721), (-4.768e-07, 2.991, 4.057), (-4.768e-07, 3.041, 4.003), (-9.537e-07, 2.989, -2.029), (-9.537e-07, 3.044, -1.978), (-9.537e-07, 4.243, 1.0), (-9.537e-07, -9.537e-07, 5.243), (-4.768e-07, 1.624, -2.92), (-4.768e-07, 1.624, 4.92), (-9.537e-07, 3.92, 2.624), (-9.537e-07, 3.92, -0.6236), (-9.537e-07, 3.058, -1.913), (-4.768e-07, 2.913, -2.058), (-4.768e-07, 2.913, 4.058), (-4.768e-07, 3.058, 3.913), (-2.989, -4.993, -2.029), (-3.044, -4.997, -1.978), (-6.803e-07, -5.0, -3.243), (-4.243, -5.0, 1.0), (-2.944e-07, -5.0, 5.243), (-1.624, -5.0, -2.92), (-3.92, -5.0, 2.624), (-1.624, -5.0, 4.92), (-3.92, -5.0, -0.6236), (-3.175, -5.0, -2.183), (-3.175, -5.0, 4.19), (-4.49, -5.0, 1.004), (-1.718, -5.0, -3.16), (-4.149, -5.0, 2.728), (-1.718, -5.0, 5.167), (-4.149, -5.0, -0.721), (-2.913, -5.0, -2.058), (-3.058, -5.0, -1.913), (-3.058, -5.0, 3.913), (-2.913, -5.0, 4.058), (-2.991, -4.999, 4.057), (-3.041, -4.996, 4.003), (-3.175, 4.768e-07, -2.183), (-3.175, 0.0, 4.19), (-4.49, 4.768e-07, 1.004), (-1.718, 0.0, -3.16), (-1.718, 0.0, 5.167), (-4.149, 9.537e-07, 2.728), (-4.149, 4.768e-07, -0.721), (5.482e-06, 1.526e-05, 5.51), (-2.991, 9.537e-07, 4.057), (-3.041, 9.537e-07, 4.003), (-2.989, 4.768e-07, -2.029), (-3.044, 4.768e-07, -1.978), (-4.243, 9.537e-07, 1.0), (-1.624, 0.0, -2.92), (-1.624, 0.0, 4.92), (-3.92, 9.537e-07, 2.624), (-3.92, 9.537e-07, -0.6236), (-3.058, 4.768e-07, -1.913), (-2.913, 9.537e-07, -2.058), (-2.913, 9.537e-07, 4.058), (-3.058, 9.537e-07, 3.913)], [], [(9, 8, 6, 5), (10, 7, 111, 60), (11, 8, 1, 4), (8, 9, 3, 1), (100, 38, 39, 113), (38, 100, 70, 40), (7, 10, 2, 0), (8, 11, 59, 6), (35, 15, 23, 34), (32, 27, 28, 31), (37, 12, 27, 32), (33, 26, 29, 30), (36, 14, 12, 37), (34, 23, 18, 31), (34, 25, 24, 35), (37, 16, 22, 36), (31, 18, 21, 32), (138, 13, 14, 36), (33, 20, 15, 35), (35, 24, 26, 33), (36, 22, 19, 138), (30, 17, 20, 33), (32, 21, 16, 37), (31, 28, 25, 34), (38, 40, 46, 41), (41, 43, 39, 38), (9, 5, 44, 42), (43, 41, 47, 50), (42, 45, 3, 9), (48, 49, 50, 47), (47, 51, 52, 48), (42, 44, 49, 48), (45, 42, 48, 52), (41, 46, 51, 47), (57, 11, 4, 54), (62, 61, 64, 63), (61, 62, 66, 65), (57, 62, 63, 55), (54, 66, 62, 57), (58, 61, 65, 53), (56, 64, 61, 58), (11, 57, 55, 59), (58, 10, 60, 56), (10, 58, 53, 2), (106, 83, 68, 97), (108, 85, 86, 96), (80, 75, 88, 94), (78, 77, 90, 93), (76, 78, 93, 89), (81, 76, 89, 92), (19, 81, 92, 138), (79, 17, 30, 91), (75, 79, 91, 88), (77, 80, 94, 90), (84, 107, 95, 87), (82, 105, 98, 67), (87, 95, 96, 86), (73, 104, 105, 82), (83, 106, 101, 72), (71, 103, 99, 69), (74, 102, 107, 84), (85, 108, 103, 71), (70, 100, 102, 74), (72, 101, 7, 0), (69, 99, 104, 73), (67, 98, 97, 68), (142, 110, 109, 141), (143, 112, 117, 147), (144, 114, 111, 7), (100, 113, 116, 145), (151, 127, 115, 146), (145, 116, 128, 150), (146, 115, 112, 143), (149, 125, 114, 144), (133, 137, 124, 120), (131, 134, 121, 118), (134, 30, 29, 121), (138, 135, 123, 13), (135, 132, 119, 123), (132, 136, 122, 119), (136, 133, 120, 122), (137, 131, 118, 124), (147, 117, 126, 148), (139, 129, 130, 140), (148, 126, 110, 142), (150, 128, 129, 139), (101, 106, 149, 144), (95, 139, 140, 96), (98, 105, 148, 142), (96, 140, 151, 108), (102, 145, 150, 107), (97, 98, 142, 141), (104, 99, 143, 147), (103, 146, 143, 99), (105, 104, 147, 148), (127, 151, 140, 130), (125, 149, 141, 109), (97, 141, 149, 106), (7, 101, 144), (95, 107, 150, 139), (100, 145, 102), (108, 151, 146, 103), (138, 92, 135), (92, 89, 132, 135), (89, 93, 136, 132), (93, 90, 133, 136), (90, 94, 137, 133), (94, 88, 131, 137), (88, 91, 134, 131), (91, 30, 134)])
me_cube.polygons.foreach_set('use_smooth', [True] * 110)
me_cube.polygons.foreach_set('material_index', [0, 0, 0, 0, 0, 0, 0, 0, 0, 0, 0, 0, 0, 0, 0, 0, 0, 0, 0, 0, 0, 0, 0, 0, 0, 0, 0, 1, 0, 2, 2, 1, 1, 1, 0, 2, 2, 1, 1, 1, 1, 0, 0, 0, 5, 5, 3, 3, 3, 3, 3, 3, 3, 3, 5, 5, 4, 3, 3, 3, 3, 3, 3, 3, 3, 4, 7, 6, 6, 6, 6, 6, 6, 6, 6, 6, 6, 6, 6, 6, 6, 6, 6, 7, 8, 8, 3, 4, 5, 5, 3, 4, 3, 3, 3, 8, 8, 5, 3, 5, 3, 3, 6, 3, 3, 3, 3, 3, 3, 3])
_uv = me_cube.uv_layers.new(name='UVMap')
_uv.uv.foreach_set('vector', [0.7557, 0.2597, 0.7954, 0.2645, 0.7954, 0.2758, 0.7557, 0.2758, 0.9147, 0.2257, 0.9544, 0.2016, 0.9544, 0.2758, 0.9147, 0.2758, 0.435, 0.2596, 0.475, 0.2644, 0.475, 0.2757, 0.435, 0.2757, 0.475, 0.2644, 0.5151, 0.2596, 0.5151, 0.2757, 0.475, 0.2757, 0.6365, 0.2016, 0.6762, 0.2257, 0.6762, 0.2758, 0.6365, 0.2758, 0.5952, 0.1772, 0.6352, 0.2013, 0.6352, 0.127, 0.5952, 0.127, 0.3148, 0.2013, 0.3549, 0.2255, 0.3549, 0.2757, 0.3148, 0.2757, 0.7954, 0.2645, 0.8352, 0.2597, 0.8352, 0.2758, 0.7954, 0.2758, 0.3949, 0.2459, 0.3949, 0.2757, 0.435, 0.2757, 0.435, 0.2596, 0.5151, 0.2596, 0.5151, 0.2596, 0.475, 0.2644, 0.475, 0.2644, 0.5551, 0.2459, 0.5551, 0.2459, 0.5151, 0.2596, 0.5151, 0.2596, 0.3549, 0.2255, 0.3549, 0.2255, 0.3148, 0.2013, 0.3148, 0.2013, 0.5952, 0.2255, 0.5952, 0.2255, 0.5551, 0.2459, 0.5551, 0.2459, 0.435, 0.2596, 0.435, 0.2757, 0.475, 0.2757, 0.475, 0.2644, 0.435, 0.2596, 0.435, 0.2596, 0.3949, 0.2459, 0.3949, 0.2459, 0.5551, 0.2459, 0.5551, 0.2757, 0.5952, 0.2757, 0.5952, 0.2255, 0.475, 0.2644, 0.475, 0.2757, 0.5151, 0.2757, 0.5151, 0.2596, 0.6352, 0.2013, 0.6352, 0.2013, 0.5952, 0.2255, 0.5952, 0.2255, 0.3549, 0.2255, 0.3549, 0.2757, 0.3949, 0.2757, 0.3949, 0.2459, 0.3949, 0.2459, 0.3949, 0.2459, 0.3549, 0.2255, 0.3549, 0.2255, 0.5952, 0.2255, 0.5952, 0.2757, 0.6352, 0.2757, 0.6352, 0.2013, 0.3148, 0.2013, 0.3148, 0.2757, 0.3549, 0.2757, 0.3549, 0.2255, 0.5151, 0.2596, 0.5151, 0.2757, 0.5551, 0.2757, 0.5551, 0.2459, 0.475, 0.2644, 0.475, 0.2644, 0.435, 0.2596, 0.435, 0.2596, 0.6762, 0.177, 0.6762, 0.1269, 0.7134, 0.1269, 0.7134, 0.1579, 0.5577, 0.158, 0.5577, 0.127, 0.5952, 0.127, 0.5952, 0.1772, 0.5151, 0.143, 0.5151, 0.127, 0.5526, 0.127, 0.5526, 0.1559, 0.06312, 0.2433, 0.06312, 0.5543, 0.05147, 0.5426, 0.05147, 0.2432, 0.7185, 0.1557, 0.7185, 0.1269, 0.7557, 0.1269, 0.7557, 0.1429, 0.9724, 0.9505, 0.9724, 0.7485, 0.9816, 0.7488, 0.9816, 0.9557, 0.9816, 0.9557, 0.9816, 0.7488, 0.9909, 0.7485, 0.9909, 0.9505, 0.02672, 0.5326, 0.02673, 0.2433, 0.0404, 0.2427, 0.0404, 0.5352, 0.09957, 0.2433, 0.09957, 0.5326, 0.08589, 0.5352, 0.08589, 0.2427, 0.06317, 0.5543, 0.06317, 0.2433, 0.07482, 0.2432, 0.07482, 0.5426, 0.7185, 0.1557, 0.7557, 0.1429, 0.7557, 0.1269, 0.7185, 0.1269, 0.9724, 0.9505, 0.9816, 0.9557, 0.9816, 0.7488, 0.9724, 0.7485, 0.9816, 0.9557, 0.9909, 0.9505, 0.9909, 0.7485, 0.9816, 0.7488, 0.02672, 0.5326, 0.0404, 0.5352, 0.0404, 0.2427, 0.02673, 0.2433, 0.09957, 0.2433, 0.08589, 0.2427, 0.08589, 0.5352, 0.09957, 0.5326, 0.06317, 0.5543, 0.07482, 0.5426, 0.07482, 0.2432, 0.06317, 0.2433, 0.06312, 0.2433, 0.05147, 0.2432, 0.05147, 0.5426, 0.06312, 0.5543, 0.5151, 0.143, 0.5526, 0.1559, 0.5526, 0.127, 0.5151, 0.127, 0.5577, 0.158, 0.5952, 0.1772, 0.5952, 0.127, 0.5577, 0.127, 0.6762, 0.177, 0.7134, 0.1579, 0.7134, 0.1269, 0.6762, 0.1269, 0.1554, 0.3453, 0.1554, 0.1696, 0.1616, 0.1698, 0.1616, 0.3452, 0.1427, 0.3355, 0.1427, 0.1499, 0.1492, 0.15, 0.1492, 0.3354, 0.4345, 0.1287, 0.3944, 0.1287, 0.3944, 0.2032, 0.4345, 0.2032, 0.5146, 0.1287, 0.4745, 0.1287, 0.4745, 0.2032, 0.5146, 0.2032, 0.5546, 0.1287, 0.5146, 0.1287, 0.5146, 0.2032, 0.5546, 0.2032, 0.5947, 0.1287, 0.5546, 0.1287, 0.5546, 0.2032, 0.5947, 0.2032, 0.6347, 0.1287, 0.5947, 0.1287, 0.5947, 0.2032, 0.6347, 0.2032, 0.3544, 0.1287, 0.3143, 0.1287, 0.3143, 0.2032, 0.3544, 0.2032, 0.3944, 0.1287, 0.3544, 0.1287, 0.3544, 0.2032, 0.3944, 0.2032, 0.4745, 0.1287, 0.4345, 0.1287, 0.4345, 0.2032, 0.4745, 0.2032, 0.1737, 0.1785, 0.1737, 0.3497, 0.1677, 0.3498, 0.1677, 0.1785, 0.1793, 0.2048, 0.1793, 0.3629, 0.1738, 0.3631, 0.1738, 0.2051, 0.9868, -5.96e-08, 0.9868, 0.5, 0.9817, 0.5, 0.9817, -5.96e-08, 0.4345, 0.1266, 0.4345, 0.2011, 0.397, 0.2011, 0.397, 0.1266, 0.3919, 0.1266, 0.3919, 0.2011, 0.3544, 0.2011, 0.3544, 0.1266, 0.5146, 0.1266, 0.5146, 0.2011, 0.4745, 0.2011, 0.4745, 0.1266, 0.5947, 0.1266, 0.5947, 0.2011, 0.5572, 0.2011, 0.5572, 0.1266, 0.5521, 0.1266, 0.5521, 0.2011, 0.5146, 0.2011, 0.5146, 0.1266, 0.6347, 0.1266, 0.6347, 0.2011, 0.5947, 0.2011, 0.5947, 0.1266, 0.3544, 0.1266, 0.3544, 0.2011, 0.3143, 0.2011, 0.3143, 0.1266, 0.4745, 0.1266, 0.4745, 0.2011, 0.4345, 0.2011, 0.4345, 0.1266, 0.9868, 5.96e-08, 0.9868, 0.5, 0.9817, 0.5, 0.9817, 5.96e-08, 0.9868, 0.5, 0.9868, 1.0, 0.9817, 1.0, 0.9817, 0.5, 0.4745, 0.2011, 0.4745, 0.2756, 0.4345, 0.2756, 0.4345, 0.2011, 0.3544, 0.2011, 0.3544, 0.2756, 0.3143, 0.2756, 0.3143, 0.2011, 0.6347, 0.2011, 0.6347, 0.2756, 0.5947, 0.2756, 0.5947, 0.2011, 0.5521, 0.2011, 0.5521, 0.2756, 0.5146, 0.2756, 0.5146, 0.2011, 0.5947, 0.2011, 0.5947, 0.2756, 0.5572, 0.2756, 0.5572, 0.2011, 0.5146, 0.2011, 0.5146, 0.2756, 0.4745, 0.2756, 0.4745, 0.2011, 0.3919, 0.2011, 0.3919, 0.2756, 0.3544, 0.2756, 0.3544, 0.2011, 0.4745, 0.2032, 0.4345, 0.2032, 0.4345, 0.2777, 0.4745, 0.2777, 0.3944, 0.2032, 0.3544, 0.2032, 0.3544, 0.2777, 0.3944, 0.2777, 0.3544, 0.2032, 0.3143, 0.2032, 0.3143, 0.2777, 0.3544, 0.2777, 0.6347, 0.2032, 0.5947, 0.2032, 0.5947, 0.2777, 0.6347, 0.2777, 0.5947, 0.2032, 0.5546, 0.2032, 0.5546, 0.2777, 0.5947, 0.2777, 0.5546, 0.2032, 0.5146, 0.2032, 0.5146, 0.2777, 0.5546, 0.2777, 0.5146, 0.2032, 0.4745, 0.2032, 0.4745, 0.2777, 0.5146, 0.2777, 0.4345, 0.2032, 0.3944, 0.2032, 0.3944, 0.2777, 0.4345, 0.2777, 0.4345, 0.2011, 0.4345, 0.2756, 0.397, 0.2756, 0.397, 0.2011, 0.9868, 0.5, 0.9868, 1.0, 0.9817, 1.0, 0.9817, 0.5, 0.1793, 0.3629, 0.1793, 0.5211, 0.1738, 0.521, 0.1738, 0.3631, 0.1737, 0.3497, 0.1737, 0.521, 0.1677, 0.5211, 0.1677, 0.3498, 0.3776, 0.1813, 0.3991, 0.1657, 0.3991, 0.2362, 0.3776, 0.2206, 0.9958, 0.3683, 0.9958, 0.6301, 0.9878, 0.6326, 0.9878, 0.3661, 0.1998, 0.3136, 0.2034, 0.3131, 0.2034, 0.5197, 0.1998, 0.5192, 0.1968, 0.2831, 0.1968, 0.519, 0.1918, 0.5197, 0.1918, 0.2824, 0.5703, 0.1809, 0.5703, 0.2208, 0.5485, 0.2366, 0.5485, 0.1651, 0.9728, 0.369, 0.9807, 0.3662, 0.9807, 0.633, 0.9728, 0.6306, 0.4351, 0.1546, 0.4743, 0.1508, 0.4743, 0.2507, 0.4351, 0.2468, 0.5136, 0.1546, 0.5136, 0.2468, 0.4743, 0.2507, 0.4743, 0.1508, 0.401, 0.1647, 0.4351, 0.1546, 0.4351, 0.2468, 0.401, 0.2367, 0.1427, 0.5211, 0.1427, 0.3355, 0.1492, 0.3354, 0.1492, 0.5208, 0.1554, 0.5211, 0.1554, 0.3453, 0.1616, 0.3452, 0.1616, 0.5205, 0.1989, 0.3138, 0.1989, 0.1348, 0.202, 0.137, 0.202, 0.3111, 0.3572, 0.201, 0.3776, 0.1813, 0.3776, 0.2206, 0.1917, 0.1458, 0.1941, 0.1476, 0.1941, 0.2779, 0.1917, 0.2802, 0.591, 0.2009, 0.5703, 0.2208, 0.5703, 0.1809, 0.5477, 0.1647, 0.5477, 0.2367, 0.5136, 0.2468, 0.5136, 0.1546, 0.6347, 0.2032, 0.5947, 0.2032, 0.5947, 0.2032, 0.5947, 0.2032, 0.5546, 0.2032, 0.5546, 0.2032, 0.5947, 0.2032, 0.5546, 0.2032, 0.5146, 0.2032, 0.5146, 0.2032, 0.5546, 0.2032, 0.5146, 0.2032, 0.4745, 0.2032, 0.4745, 0.2032, 0.5146, 0.2032, 0.4745, 0.2032, 0.4345, 0.2032, 0.4345, 0.2032, 0.4745, 0.2032, 0.4345, 0.2032, 0.3944, 0.2032, 0.3944, 0.2032, 0.4345, 0.2032, 0.3944, 0.2032, 0.3544, 0.2032, 0.3544, 0.2032, 0.3944, 0.2032, 0.3544, 0.2032, 0.3143, 0.2032, 0.3544, 0.2032])
me_cube.materials.append(mat_walls)
me_cube.materials.append(mat_dark)
me_cube.materials.append(mat_wall_lights)
me_cube.materials.append(mat_walls_001)
me_cube.materials.append(mat_walllights)
me_cube.materials.append(mat_dark_002)
me_cube.materials.append(mat_walls_004)
me_cube.materials.append(mat_walllights_002)
me_cube.materials.append(mat_dark_003)
me_cube.use_remesh_preserve_volume = False
me_cube.use_remesh_preserve_attributes = False
me_cube.use_mirror_vertex_groups = False
me_cube.update()

# ---- objects
ob_light_2_001 = bpy.data.objects.new('Light 2.001', me_cube_006)
ob_light_2 = bpy.data.objects.new('Light 2', me_cube_004)
ob_rails = bpy.data.objects.new('Rails ', me_cube_003)
ob_platform = bpy.data.objects.new('Platform', me_cube_002)
ob_tunnel = bpy.data.objects.new('Tunnel', me_cube)

# ---- transforms, parenting, visibility, modifiers, constraints
ob_light_2_001.location = (2.5, 0.0, 3.263)
ob_light_2_001.rotation_euler = (0.0, -0.0, 1.571)
ob_light_2_001.lock_rotations_4d = False
ob_light_2_001.empty_display_type = 'ARROWS'
ob_light_2_001.lineart.crease_threshold = 0.0
ob_light_2.location = (0.0, -2.5, 3.263)
ob_light_2.lock_rotations_4d = False
ob_light_2.empty_display_type = 'ARROWS'
ob_light_2.lineart.crease_threshold = 0.0
ob_rails.location = (0.0, 0.0, 0.0)
ob_rails.lock_rotations_4d = False
ob_rails.empty_display_type = 'ARROWS'
ob_rails.lineart.crease_threshold = 0.0
ob_platform.location = (0.0, 0.0, 0.0)
ob_platform.lock_rotations_4d = False
ob_platform.empty_display_type = 'ARROWS'
ob_platform.lineart.crease_threshold = 0.0
_vg = ob_platform.vertex_groups.new(name='floor sides')
ob_tunnel.location = (0.0, 0.0, 0.0)
ob_tunnel.lock_rotations_4d = False
ob_tunnel.empty_display_type = 'ARROWS'
ob_tunnel.lineart.crease_threshold = 0.0

# ---- collection membership
col_collection_1.objects.link(ob_light_2_001)
col_collection_1.objects.link(ob_light_2)
col_collection_1.objects.link(ob_rails)
col_collection_1.objects.link(ob_platform)
col_collection_1.objects.link(ob_tunnel)

# ---- scene / render settings (as saved in the file)
scene.frame_start = 1; scene.frame_end = 250; scene.frame_set(1)
scene.render.engine = 'BLENDER_EEVEE_NEXT'
scene.render.resolution_percentage = 50
scene.render.dither_intensity = 0.0
scene.cycles.use_denoising = False
scene.cycles.samples = 128
scene.cycles.sampling_pattern = 'TABULATED_SOBOL'
scene.cycles.use_adaptive_sampling = False
scene.cycles.use_light_tree = False
scene.cycles.blur_glossy = 0.0
scene.cycles.sample_clamp_indirect = 0.0
scene.view_settings.view_transform = 'Standard'
bpy.context.view_layer.update()

# ---- added for rendering (the .blend has no active camera and no usable light): camera, sun
cam_auto = bpy.data.cameras.new('AutoCamera')
cam_auto.lens = 50.0
cam_auto.sensor_width = 36.0
cam_auto.clip_end = 1000.0
ob_auto_camera = bpy.data.objects.new('AutoCamera', cam_auto)
scene.collection.objects.link(ob_auto_camera)
ob_auto_camera.location = (15.2417, -18.2375, 12.9832)
ob_auto_camera.rotation_euler = (1.09748, -7.21219e-08, 0.694738)
scene.camera = ob_auto_camera
light_auto_sun = bpy.data.lights.new('AutoSun', 'SUN')
light_auto_sun.energy = 3.0
light_auto_sun.angle = 0.0523599
ob_auto_sun = bpy.data.objects.new('AutoSun', light_auto_sun)
scene.collection.objects.link(ob_auto_sun)
ob_auto_sun.rotation_euler = (0.872665, 0.174533, 0.523599)
bpy.context.view_layer.update()
